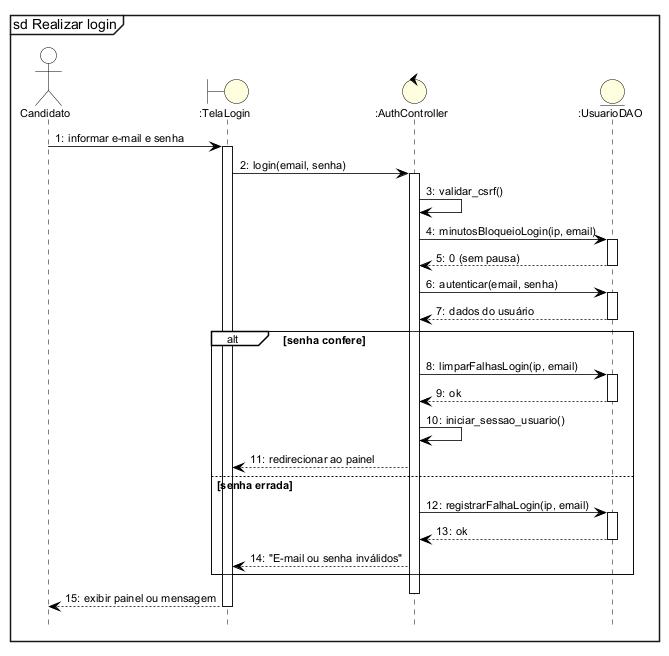

The diagram above was rendered by PlantUML. Its source (embedded in the PNG):
@startuml
!include estilo.iuml
mainframe sd Realizar login
autonumber "0:"
hide footbox

actor Candidato as Usuario
boundary ":TelaLogin" as T
control ":AuthController" as C
entity ":UsuarioDAO" as D
Usuario -> T ++ : informar e-mail e senha
T -> C ++ : login(email, senha)
C -> C : validar_csrf()
C -> D ++ : minutosBloqueioLogin(ip, email)
D --> C -- : 0 (sem pausa)
C -> D ++ : autenticar(email, senha)
D --> C -- : dados do usuário
alt senha confere
  C -> D ++ : limparFalhasLogin(ip, email)
  D --> C -- : ok
  C -> C : iniciar_sessao_usuario()
  C --> T : redirecionar ao painel
else senha errada
  C -> D ++ : registrarFalhaLogin(ip, email)
  D --> C -- : ok
  C --> T : "E-mail ou senha inválidos"
end
deactivate C
T --> Usuario -- : exibir painel ou mensagem
@enduml